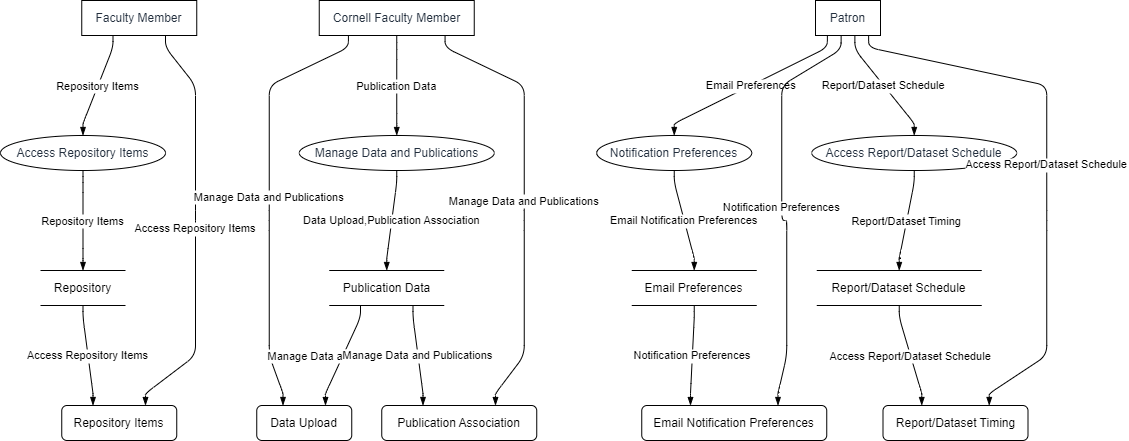

The diagram above was exported from draw.io. Its source (the exported page's mxGraphModel, read from the mxfile embedded in the PNG):
<mxGraphModel dx="794" dy="511" grid="1" gridSize="10" guides="1" tooltips="1" connect="1" arrows="1" fold="1" page="1" pageScale="1" pageWidth="827" pageHeight="1169" math="0" shadow="0">
  <root>
    <mxCell id="0" />
    <mxCell id="1" parent="0" />
    <UserObject label="Faculty Member" type="externalEntity" source="" flow="Access Repository Items" placeholders="1" id="AH9lQ4MrwQAidTvipS9e-1">
      <mxCell style="shape=rectangle;whiteSpace=wrap;html=1;fillColor=#ffffff;strokeColor=#000000;align=center;verticalAlign=middle;fontColor=#232F3E;" vertex="1" parent="1">
        <mxGeometry x="81.25" width="115" height="35" as="geometry" />
      </mxCell>
    </UserObject>
    <UserObject label="Cornell Faculty Member" type="externalEntity" source="" flow="Manage Data and Publications" placeholders="1" id="AH9lQ4MrwQAidTvipS9e-2">
      <mxCell style="shape=rectangle;whiteSpace=wrap;html=1;fillColor=#ffffff;strokeColor=#000000;align=center;verticalAlign=middle;fontColor=#232F3E;" vertex="1" parent="1">
        <mxGeometry x="318.75" width="155" height="35" as="geometry" />
      </mxCell>
    </UserObject>
    <UserObject label="Patron" type="externalEntity" source="" flow="Notification Preferences,Access Report/Dataset Schedule" placeholders="1" id="AH9lQ4MrwQAidTvipS9e-3">
      <mxCell style="shape=rectangle;whiteSpace=wrap;html=1;fillColor=#ffffff;strokeColor=#000000;align=center;verticalAlign=middle;fontColor=#232F3E;" vertex="1" parent="1">
        <mxGeometry x="815" width="65" height="35" as="geometry" />
      </mxCell>
    </UserObject>
    <UserObject label="Access Repository Items" type="process" source="1" flow="Repository Items" placeholders="1" id="AH9lQ4MrwQAidTvipS9e-4">
      <mxCell style="shape=ellipse;perimeter=ellipsePerimeter;whiteSpace=wrap;html=1;fillColor=#ffffff;strokeColor=#000000;align=center;verticalAlign=middle;fontColor=#232F3E;" vertex="1" parent="1">
        <mxGeometry y="135" width="165" height="35" as="geometry" />
      </mxCell>
    </UserObject>
    <UserObject label="Manage Data and Publications" type="process" source="2" flow="Publication Data" placeholders="1" id="AH9lQ4MrwQAidTvipS9e-5">
      <mxCell style="shape=ellipse;perimeter=ellipsePerimeter;whiteSpace=wrap;html=1;fillColor=#ffffff;strokeColor=#000000;align=center;verticalAlign=middle;fontColor=#232F3E;" vertex="1" parent="1">
        <mxGeometry x="298.75" y="135" width="195" height="35" as="geometry" />
      </mxCell>
    </UserObject>
    <UserObject label="Notification Preferences" type="process" source="3" flow="Email Preferences" placeholders="1" id="AH9lQ4MrwQAidTvipS9e-6">
      <mxCell style="shape=ellipse;perimeter=ellipsePerimeter;whiteSpace=wrap;html=1;fillColor=#ffffff;strokeColor=#000000;align=center;verticalAlign=middle;fontColor=#232F3E;" vertex="1" parent="1">
        <mxGeometry x="596.25" y="135" width="155" height="35" as="geometry" />
      </mxCell>
    </UserObject>
    <UserObject label="Access Report/Dataset Schedule" type="process" source="3" flow="Report/Dataset Schedule" placeholders="1" id="AH9lQ4MrwQAidTvipS9e-7">
      <mxCell style="shape=ellipse;perimeter=ellipsePerimeter;whiteSpace=wrap;html=1;fillColor=#ffffff;strokeColor=#000000;align=center;verticalAlign=middle;fontColor=#232F3E;" vertex="1" parent="1">
        <mxGeometry x="811.25" y="135" width="205" height="35" as="geometry" />
      </mxCell>
    </UserObject>
    <UserObject label="Repository" type="dataStore" source="4" flow="Repository Items" placeholders="1" id="AH9lQ4MrwQAidTvipS9e-8">
      <mxCell style="html=1;dashed=0;whiteSpace=wrap;shape=partialRectangle;right=0;left=0;" vertex="1" parent="1">
        <mxGeometry x="40" y="270" width="85" height="35" as="geometry" />
      </mxCell>
    </UserObject>
    <UserObject label="Publication Data" type="dataStore" source="5" flow="Data Upload,Publication Association" placeholders="1" id="AH9lQ4MrwQAidTvipS9e-9">
      <mxCell style="html=1;dashed=0;whiteSpace=wrap;shape=partialRectangle;right=0;left=0;" vertex="1" parent="1">
        <mxGeometry x="328.75" y="270" width="115" height="35" as="geometry" />
      </mxCell>
    </UserObject>
    <UserObject label="Email Preferences" type="dataStore" source="6" flow="Email Notification Preferences" placeholders="1" id="AH9lQ4MrwQAidTvipS9e-10">
      <mxCell style="html=1;dashed=0;whiteSpace=wrap;shape=partialRectangle;right=0;left=0;" vertex="1" parent="1">
        <mxGeometry x="631.25" y="270" width="125" height="35" as="geometry" />
      </mxCell>
    </UserObject>
    <UserObject label="Report/Dataset Schedule" type="dataStore" source="7" flow="Report/Dataset Timing" placeholders="1" id="AH9lQ4MrwQAidTvipS9e-11">
      <mxCell style="html=1;dashed=0;whiteSpace=wrap;shape=partialRectangle;right=0;left=0;" vertex="1" parent="1">
        <mxGeometry x="816.25" y="270" width="165" height="35" as="geometry" />
      </mxCell>
    </UserObject>
    <UserObject label="Repository Items" type="dataFlow" source="1,8" flow="Access Repository Items" placeholders="1" id="AH9lQ4MrwQAidTvipS9e-12">
      <mxCell style="whiteSpace=wrap;html=1;rounded=1;fillColor=#ffffff;strokeColor=#000000;" vertex="1" parent="1">
        <mxGeometry x="61.25" y="405" width="115" height="35" as="geometry" />
      </mxCell>
    </UserObject>
    <UserObject label="Data Upload" type="dataFlow" source="2,9" flow="Manage Data and Publications" placeholders="1" id="AH9lQ4MrwQAidTvipS9e-13">
      <mxCell style="whiteSpace=wrap;html=1;rounded=1;fillColor=#ffffff;strokeColor=#000000;" vertex="1" parent="1">
        <mxGeometry x="256.25" y="405" width="95" height="35" as="geometry" />
      </mxCell>
    </UserObject>
    <UserObject label="Publication Association" type="dataFlow" source="2,9" flow="Manage Data and Publications" placeholders="1" id="AH9lQ4MrwQAidTvipS9e-14">
      <mxCell style="whiteSpace=wrap;html=1;rounded=1;fillColor=#ffffff;strokeColor=#000000;" vertex="1" parent="1">
        <mxGeometry x="381.25" y="405" width="155" height="35" as="geometry" />
      </mxCell>
    </UserObject>
    <UserObject label="Email Notification Preferences" type="dataFlow" source="3,10" flow="Notification Preferences" placeholders="1" id="AH9lQ4MrwQAidTvipS9e-15">
      <mxCell style="whiteSpace=wrap;html=1;rounded=1;fillColor=#ffffff;strokeColor=#000000;" vertex="1" parent="1">
        <mxGeometry x="641.25" y="405" width="185" height="35" as="geometry" />
      </mxCell>
    </UserObject>
    <UserObject label="Report/Dataset Timing" type="dataFlow" source="3,11" flow="Access Report/Dataset Schedule" placeholders="1" id="AH9lQ4MrwQAidTvipS9e-16">
      <mxCell style="whiteSpace=wrap;html=1;rounded=1;fillColor=#ffffff;strokeColor=#000000;" vertex="1" parent="1">
        <mxGeometry x="882.5" y="405" width="145" height="35" as="geometry" />
      </mxCell>
    </UserObject>
    <mxCell id="AH9lQ4MrwQAidTvipS9e-17" value="Repository Items" style="endArrow=blockThin;endFill=1;fontSize=11;orthogonal=1;noEdgeStyle=1;" edge="1" parent="1" source="AH9lQ4MrwQAidTvipS9e-1" target="AH9lQ4MrwQAidTvipS9e-4">
      <mxGeometry relative="1" as="geometry">
        <Array as="points">
          <mxPoint x="112.5" y="47" />
          <mxPoint x="82.5" y="123" />
        </Array>
      </mxGeometry>
    </mxCell>
    <mxCell id="AH9lQ4MrwQAidTvipS9e-18" value="Publication Data" style="endArrow=blockThin;endFill=1;fontSize=11;orthogonal=1;noEdgeStyle=1;" edge="1" parent="1" source="AH9lQ4MrwQAidTvipS9e-2" target="AH9lQ4MrwQAidTvipS9e-5">
      <mxGeometry relative="1" as="geometry">
        <Array as="points">
          <mxPoint x="396.25" y="49" />
          <mxPoint x="396.25" y="123" />
        </Array>
      </mxGeometry>
    </mxCell>
    <mxCell id="AH9lQ4MrwQAidTvipS9e-19" value="Email Preferences" style="endArrow=blockThin;endFill=1;fontSize=11;orthogonal=1;noEdgeStyle=1;" edge="1" parent="1" source="AH9lQ4MrwQAidTvipS9e-3" target="AH9lQ4MrwQAidTvipS9e-6">
      <mxGeometry relative="1" as="geometry">
        <Array as="points">
          <mxPoint x="826.875" y="47" />
          <mxPoint x="673.75" y="123" />
        </Array>
      </mxGeometry>
    </mxCell>
    <mxCell id="AH9lQ4MrwQAidTvipS9e-20" value="Report/Dataset Schedule" style="endArrow=blockThin;endFill=1;fontSize=11;orthogonal=1;noEdgeStyle=1;" edge="1" parent="1" source="AH9lQ4MrwQAidTvipS9e-3" target="AH9lQ4MrwQAidTvipS9e-7">
      <mxGeometry relative="1" as="geometry">
        <Array as="points">
          <mxPoint x="854.375" y="49" />
          <mxPoint x="913.75" y="123" />
        </Array>
      </mxGeometry>
    </mxCell>
    <mxCell id="AH9lQ4MrwQAidTvipS9e-21" value="Repository Items" style="endArrow=blockThin;endFill=1;fontSize=11;orthogonal=1;noEdgeStyle=1;" edge="1" parent="1" source="AH9lQ4MrwQAidTvipS9e-4" target="AH9lQ4MrwQAidTvipS9e-8">
      <mxGeometry relative="1" as="geometry">
        <Array as="points">
          <mxPoint x="82.5" y="182" />
          <mxPoint x="82.5" y="258" />
        </Array>
      </mxGeometry>
    </mxCell>
    <mxCell id="AH9lQ4MrwQAidTvipS9e-22" value="Data Upload,Publication Association" style="endArrow=blockThin;endFill=1;fontSize=11;orthogonal=1;noEdgeStyle=1;" edge="1" parent="1" source="AH9lQ4MrwQAidTvipS9e-5" target="AH9lQ4MrwQAidTvipS9e-9">
      <mxGeometry relative="1" as="geometry">
        <Array as="points">
          <mxPoint x="396.25" y="182" />
          <mxPoint x="386.25" y="258" />
        </Array>
      </mxGeometry>
    </mxCell>
    <mxCell id="AH9lQ4MrwQAidTvipS9e-23" value="Email Notification Preferences" style="endArrow=blockThin;endFill=1;fontSize=11;orthogonal=1;noEdgeStyle=1;" edge="1" parent="1" source="AH9lQ4MrwQAidTvipS9e-6" target="AH9lQ4MrwQAidTvipS9e-10">
      <mxGeometry relative="1" as="geometry">
        <Array as="points">
          <mxPoint x="673.75" y="182" />
          <mxPoint x="693.75" y="258" />
        </Array>
      </mxGeometry>
    </mxCell>
    <mxCell id="AH9lQ4MrwQAidTvipS9e-24" value="Report/Dataset Timing" style="endArrow=blockThin;endFill=1;fontSize=11;orthogonal=1;noEdgeStyle=1;" edge="1" parent="1" source="AH9lQ4MrwQAidTvipS9e-7" target="AH9lQ4MrwQAidTvipS9e-11">
      <mxGeometry relative="1" as="geometry">
        <Array as="points">
          <mxPoint x="913.75" y="182" />
          <mxPoint x="898.75" y="258" />
        </Array>
      </mxGeometry>
    </mxCell>
    <mxCell id="AH9lQ4MrwQAidTvipS9e-25" value="Access Repository Items" style="endArrow=blockThin;endFill=1;fontSize=11;orthogonal=1;noEdgeStyle=1;" edge="1" parent="1" source="AH9lQ4MrwQAidTvipS9e-1" target="AH9lQ4MrwQAidTvipS9e-12">
      <mxGeometry relative="1" as="geometry">
        <Array as="points">
          <mxPoint x="165" y="47" />
          <mxPoint x="195" y="85" />
          <mxPoint x="195" y="220" />
          <mxPoint x="195" y="220" />
          <mxPoint x="195" y="355" />
          <mxPoint x="145" y="393" />
        </Array>
      </mxGeometry>
    </mxCell>
    <mxCell id="AH9lQ4MrwQAidTvipS9e-26" value="Access Repository Items" style="endArrow=blockThin;endFill=1;fontSize=11;orthogonal=1;noEdgeStyle=1;" edge="1" parent="1" source="AH9lQ4MrwQAidTvipS9e-8" target="AH9lQ4MrwQAidTvipS9e-12">
      <mxGeometry relative="1" as="geometry">
        <Array as="points">
          <mxPoint x="82.5" y="317" />
          <mxPoint x="92.5" y="393" />
        </Array>
      </mxGeometry>
    </mxCell>
    <mxCell id="AH9lQ4MrwQAidTvipS9e-27" value="Manage Data and Publications" style="endArrow=blockThin;endFill=1;fontSize=11;orthogonal=1;noEdgeStyle=1;" edge="1" parent="1" source="AH9lQ4MrwQAidTvipS9e-2" target="AH9lQ4MrwQAidTvipS9e-13">
      <mxGeometry relative="1" as="geometry">
        <Array as="points">
          <mxPoint x="347.9166666666667" y="47" />
          <mxPoint x="268.75" y="85" />
          <mxPoint x="268.75" y="220" />
          <mxPoint x="268.75" y="220" />
          <mxPoint x="268.75" y="355" />
          <mxPoint x="282.5" y="393" />
        </Array>
      </mxGeometry>
    </mxCell>
    <mxCell id="AH9lQ4MrwQAidTvipS9e-28" value="Manage Data and Publications" style="endArrow=blockThin;endFill=1;fontSize=11;orthogonal=1;noEdgeStyle=1;" edge="1" parent="1" source="AH9lQ4MrwQAidTvipS9e-9" target="AH9lQ4MrwQAidTvipS9e-13">
      <mxGeometry relative="1" as="geometry">
        <Array as="points">
          <mxPoint x="360" y="317" />
          <mxPoint x="325" y="393" />
        </Array>
      </mxGeometry>
    </mxCell>
    <mxCell id="AH9lQ4MrwQAidTvipS9e-29" value="Manage Data and Publications" style="endArrow=blockThin;endFill=1;fontSize=11;orthogonal=1;noEdgeStyle=1;" edge="1" parent="1" source="AH9lQ4MrwQAidTvipS9e-2" target="AH9lQ4MrwQAidTvipS9e-14">
      <mxGeometry relative="1" as="geometry">
        <Array as="points">
          <mxPoint x="444.5833333333333" y="47" />
          <mxPoint x="523.75" y="85" />
          <mxPoint x="523.75" y="220" />
          <mxPoint x="523.75" y="220" />
          <mxPoint x="523.75" y="355" />
          <mxPoint x="495" y="393" />
        </Array>
      </mxGeometry>
    </mxCell>
    <mxCell id="AH9lQ4MrwQAidTvipS9e-30" value="Manage Data and Publications" style="endArrow=blockThin;endFill=1;fontSize=11;orthogonal=1;noEdgeStyle=1;" edge="1" parent="1" source="AH9lQ4MrwQAidTvipS9e-9" target="AH9lQ4MrwQAidTvipS9e-14">
      <mxGeometry relative="1" as="geometry">
        <Array as="points">
          <mxPoint x="412.5" y="317" />
          <mxPoint x="422.5" y="393" />
        </Array>
      </mxGeometry>
    </mxCell>
    <mxCell id="AH9lQ4MrwQAidTvipS9e-31" value="Notification Preferences" style="endArrow=blockThin;endFill=1;fontSize=11;orthogonal=1;noEdgeStyle=1;" edge="1" parent="1" source="AH9lQ4MrwQAidTvipS9e-3" target="AH9lQ4MrwQAidTvipS9e-15">
      <mxGeometry relative="1" as="geometry">
        <Array as="points">
          <mxPoint x="840.625" y="49" />
          <mxPoint x="781.25" y="85" />
          <mxPoint x="781.25" y="220" />
          <mxPoint x="786.25" y="220" />
          <mxPoint x="786.25" y="355" />
          <mxPoint x="777.5" y="393" />
        </Array>
      </mxGeometry>
    </mxCell>
    <mxCell id="AH9lQ4MrwQAidTvipS9e-32" value="Notification Preferences" style="endArrow=blockThin;endFill=1;fontSize=11;orthogonal=1;noEdgeStyle=1;" edge="1" parent="1" source="AH9lQ4MrwQAidTvipS9e-10" target="AH9lQ4MrwQAidTvipS9e-15">
      <mxGeometry relative="1" as="geometry">
        <Array as="points">
          <mxPoint x="693.75" y="317" />
          <mxPoint x="690" y="393" />
        </Array>
      </mxGeometry>
    </mxCell>
    <mxCell id="AH9lQ4MrwQAidTvipS9e-33" value="Access Report/Dataset Schedule" style="endArrow=blockThin;endFill=1;fontSize=11;orthogonal=1;noEdgeStyle=1;" edge="1" parent="1" source="AH9lQ4MrwQAidTvipS9e-3" target="AH9lQ4MrwQAidTvipS9e-16">
      <mxGeometry relative="1" as="geometry">
        <Array as="points">
          <mxPoint x="868.125" y="47" />
          <mxPoint x="1046.25" y="85" />
          <mxPoint x="1046.25" y="220" />
          <mxPoint x="1046.25" y="220" />
          <mxPoint x="1046.25" y="355" />
          <mxPoint x="988.75" y="393" />
        </Array>
      </mxGeometry>
    </mxCell>
    <mxCell id="AH9lQ4MrwQAidTvipS9e-34" value="Access Report/Dataset Schedule" style="endArrow=blockThin;endFill=1;fontSize=11;orthogonal=1;noEdgeStyle=1;" edge="1" parent="1" source="AH9lQ4MrwQAidTvipS9e-11" target="AH9lQ4MrwQAidTvipS9e-16">
      <mxGeometry relative="1" as="geometry">
        <Array as="points">
          <mxPoint x="898.75" y="317" />
          <mxPoint x="921.25" y="393" />
        </Array>
      </mxGeometry>
    </mxCell>
  </root>
</mxGraphModel>